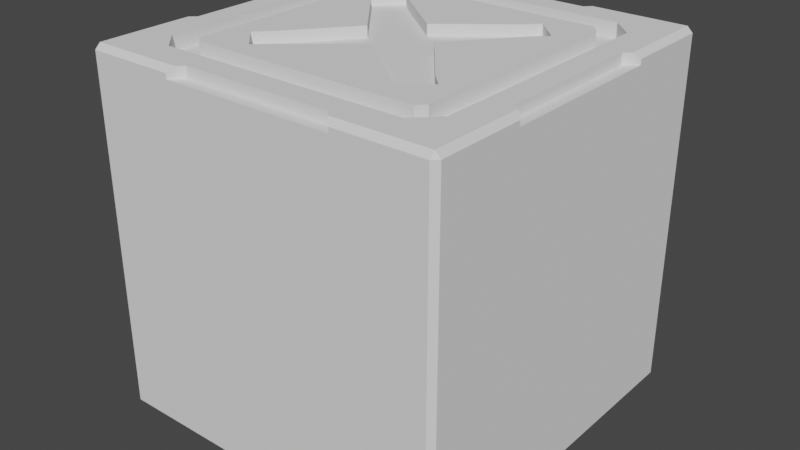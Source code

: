# Source: cubeAlter2.blend  (saved by Blender 3.1.7; exported with 4.5.12 LTS)
import bpy
from mathutils import Matrix  # noqa: F401  (used for matrix-valued properties, if any)

bpy.ops.wm.read_factory_settings(use_empty=True)
scene = bpy.context.scene
scene.name = 'Scene'

# ---- collections
col_collection = bpy.data.collections.new('Collection'); scene.collection.children.link(col_collection)

# ---- world
world_world = bpy.data.worlds.new('World'); scene.world = world_world
world_world.use_nodes = True; world_world.node_tree.nodes.clear()
_N = world_world.node_tree.nodes; _L = world_world.node_tree.links
n0 = _N.new('ShaderNodeOutputWorld'); n0.name = 'World Output'; n0.location = (300, 300)
n1 = _N.new('ShaderNodeBackground'); n1.name = 'Background'; n1.location = (10, 300)
n1.inputs[0].default_value = (0.05088, 0.05088, 0.05088, 1.0)
_L.new(n1.outputs[0], n0.inputs[0])
n0.is_active_output = True
world_world.color = (0.05088, 0.05088, 0.05088)
world_world.use_sun_shadow = False
world_world.sun_shadow_jitter_overblur = 0.0

# ---- meshes
me_cube_001 = bpy.data.meshes.new('Cube.001')
me_cube_001.from_pydata([(-0.4175, -0.935, 0.9414), (0.4175, 0.935, 0.9414), (-0.1906, -0.01421, 0.9383), (-0.935, 0.4175, 0.9414), (0.01421, -0.1906, 0.9383), (0.935, -0.4175, 0.9414), (-0.01421, 0.1906, 0.9383), (-0.4175, 0.935, 0.9414), (0.01421, 0.1906, 0.9383), (-0.935, -0.4175, 0.9414), (0.1906, 0.01421, 0.9383), (-0.8884, -0.8884, 1.0), (-0.01421, -0.1906, 0.9383), (-0.6324, -0.6736, 1.0), (-0.6736, -0.6324, 1.0), (0.4175, -0.935, 0.9414), (-0.6736, 0.6324, 1.0), (0.1906, -0.01421, 0.9383), (0.935, 0.4175, 0.9414), (-0.6324, 0.6736, 1.0), (0.1906, 0.01421, 0.9383), (-0.8884, 0.8884, 1.0), (0.6736, -0.6324, 1.0), (0.6324, -0.6736, 1.0), (0.8884, -0.8884, 1.0), (0.6324, 0.6736, 1.0), (-0.01421, -0.1906, 0.9383), (0.6736, 0.6324, 1.0), (-0.1906, 0.01421, 0.9383), (0.482, -0.3472, 0.9383), (0.8884, 0.8884, 1.0), (-0.6868, -0.8049, 1.0), (0.3472, -0.482, 0.9383), (-0.8049, -0.6868, 1.0), (-0.1906, 0.01421, 0.9383), (-0.8049, 0.6868, 1.0), (-0.6868, 0.8049, 1.0), (0.8049, -0.6868, 1.0), (0.6868, -0.8049, 1.0), (0.01421, -0.1906, 0.9383), (0.6868, 0.8049, 1.0), (0.5583, -0.4235, 0.9383), (0.8049, 0.6868, 1.0), (-0.6868, -0.8049, 0.9186), (0.4235, -0.5583, 0.9383), (-0.8049, -0.6868, 0.9186), (-0.8049, 0.6868, 0.9186), (-0.6868, 0.8049, 0.9186), (0.8049, -0.6868, 0.9186), (0.01421, 0.1906, 0.9383), (0.6868, -0.8049, 0.9186), (-0.3472, -0.482, 0.9383), (0.6868, 0.8049, 0.9186), (0.1906, -0.01421, 0.9383), (0.8049, 0.6868, 0.9186), (-0.6324, -0.6736, 0.9186), (-0.482, -0.3472, 0.9383), (-0.6736, -0.6324, 0.9186), (-0.6736, 0.6324, 0.9186), (-0.6324, 0.6736, 0.9186), (-0.1906, -0.01421, 0.9383), (0.6736, -0.6324, 0.9186), (0.6324, -0.6736, 0.9186), (0.6324, 0.6736, 0.9186), (-0.01421, 0.1906, 0.9383), (0.6736, 0.6324, 0.9186), (-0.4235, -0.5583, 0.9383), (-0.5583, -0.4235, 0.9383), (-0.482, 0.3472, 0.9383), (0.3472, 0.482, 0.9383), (-0.3472, 0.482, 0.9383), (0.482, 0.3472, 0.9383), (-0.5583, 0.4235, 0.9383), (0.4235, 0.5583, 0.9383), (-0.4235, 0.5583, 0.9383), (0.5583, 0.4235, 0.9383), (2.235e-08, -0.1764, 0.9383), (0.1764, -2.235e-08, 0.9383), (-3.725e-08, 0.2021, 0.9383), (-0.1764, 2.235e-08, 0.9383), (-0.01224, -0.1642, 0.9383), (-2.235e-08, 0.1764, 0.9383), (0.01224, 0.1642, 0.9383), (-0.2021, 2.98e-08, 0.9383), (-0.1971, -0.006216, 0.9383), (-0.1971, 0.006216, 0.9383), (-0.1906, 0.01421, 0.9383), (0.1642, -0.01224, 0.9383), (0.0, 0.0, 0.9383), (-0.1642, 0.01224, 0.9383), (-0.1659, 0.01237, 0.9383), (-0.1625, 0.01211, 0.9383), (-0.1906, 0.01421, 0.9383), (-0.1951, 2.235e-08, 0.9383), (0.2021, -3.725e-08, 0.9383), (7.451e-09, -0.2021, 0.9383), (0.006216, -0.1971, 0.9383), (0.01421, 0.1906, 0.9383), (7.451e-09, 0.1764, 0.9383), (-0.1642, 0.01224, 0.9383), (-0.1764, 1.863e-07, 0.9383), (-0.1764, 1.49e-08, 0.9383), (-0.006216, -0.1971, 0.9383), (-0.01421, -0.1906, 0.9383), (1.49e-08, -0.1951, 0.9383), (0.01224, 0.1642, 0.9383), (0.01237, 0.1659, 0.9383), (0.1642, -0.01224, 0.9383), (-0.01237, -0.1659, 0.9383), (-0.01421, -0.1906, 0.9383), (-0.01224, -0.1642, 0.9383), (0.1764, -1.49e-08, 0.9383), (0.01224, 0.1642, 0.9383), (-7.451e-09, -0.1764, 0.9383), (-0.5064, 0.4755, 1.0), (-0.3472, 0.482, 1.0), (-0.4235, 0.5583, 1.0), (-3.725e-08, 0.2021, 1.0), (0.2021, -3.725e-08, 1.0), (0.482, 0.3472, 1.0), (0.3472, 0.482, 1.0), (0.4235, 0.5583, 1.0), (0.5583, 0.4235, 1.0), (0.5583, -0.4235, 1.0), (0.5064, -0.4755, 1.0), (0.482, -0.3472, 1.0), (-0.5583, -0.4235, 1.0), (-0.5583, 0.4235, 1.0), (-0.4235, -0.5583, 1.0), (-0.482, -0.3472, 1.0), (-0.482, 0.3472, 1.0), (7.451e-09, -0.2021, 1.0), (-0.2021, 2.98e-08, 1.0), (0.4235, -0.5583, 1.0), (0.3472, -0.482, 1.0), (-0.3472, -0.482, 1.0), (-1.0, -0.4762, 0.9414), (-1.0, 0.4762, 0.9414), (-0.4762, 1.0, 0.9414), (0.4762, 1.0, 0.9414), (1.0, -0.4762, 0.9414), (1.0, 0.4762, 0.9414), (-0.4762, -1.0, 0.9414), (0.4762, -1.0, 0.9414), (0.4175, -0.935, 1.0), (-0.4175, -0.935, 1.0), (0.935, 0.4175, 1.0), (0.935, -0.4175, 1.0), (-0.4175, 0.935, 1.0), (0.4175, 0.935, 1.0), (-0.935, -0.4175, 1.0), (-0.935, 0.4175, 1.0), (-1.0, -0.97, -0.97), (-0.97, -0.97, -1.0), (-0.97, -1.0, -0.97), (-1.0, 0.97, -0.97), (-0.97, 1.0, -0.97), (-0.97, 0.97, -1.0), (0.97, -1.0, -0.97), (0.97, -0.97, -1.0), (1.0, -0.97, -0.97), (0.97, 1.0, -0.97), (1.0, 0.97, -0.97), (0.97, 0.97, -1.0), (-0.97, -1.0, 0.97), (-0.97, -0.97, 1.0), (-1.0, -0.97, 0.97), (-0.97, 1.0, 0.97), (-1.0, 0.97, 0.97), (-0.97, 0.97, 1.0), (0.97, 1.0, 0.97), (0.97, 0.97, 1.0), (1.0, 0.97, 0.97), (0.97, -1.0, 0.97), (1.0, -0.97, 0.97), (0.97, -0.97, 1.0), (-1.0, -0.4762, 0.97), (-0.97, -0.4491, 1.0), (-0.97, 0.4491, 1.0), (-1.0, 0.4762, 0.97), (-0.4762, 1.0, 0.97), (-0.4491, 0.97, 1.0), (0.4491, 0.97, 1.0), (0.4762, 1.0, 0.97), (0.97, -0.4491, 1.0), (1.0, -0.4762, 0.97), (1.0, 0.4762, 0.97), (0.97, 0.4491, 1.0), (-0.4491, -0.97, 1.0), (-0.4762, -1.0, 0.97), (0.4762, -1.0, 0.97), (0.4491, -0.97, 1.0)], [], [(183, 170, 161, 156, 167, 180, 138, 139), (185, 174, 160, 162, 172, 186, 141, 140), (177, 165, 11, 33, 35, 21, 169, 178, 151, 150), (179, 168, 155, 152, 166, 176, 136, 137), (189, 164, 154, 158, 173, 190, 143, 142), (169, 21, 36, 40, 30, 171, 182, 149, 148, 181), (123, 124, 22, 27, 25, 19, 16, 114, 116, 115, 117, 120, 121, 122, 119, 118, 125), (127, 114, 16, 14, 13, 23, 22, 124, 133, 134, 131, 135, 128, 126, 129, 132, 130), (9, 136, 176, 177, 150), (187, 171, 30, 42, 37, 24, 175, 184, 147, 146), (11, 31, 33), (35, 36, 21), (37, 38, 24), (40, 42, 30), (24, 38, 31, 11, 165, 188, 145, 144, 191, 175), (35, 33, 45, 46), (13, 14, 57, 55), (23, 13, 55, 62), (36, 35, 46, 47), (19, 25, 63, 59), (27, 22, 61, 65), (42, 40, 52, 54), (31, 38, 50, 43), (55, 57, 45, 43), (58, 59, 47, 46), (61, 62, 50, 48), (63, 65, 54, 52), (57, 58, 46, 45), (65, 61, 48, 54), (59, 63, 52, 47), (62, 55, 43, 50), (16, 19, 59, 58), (38, 37, 48, 50), (22, 23, 62, 61), (37, 42, 54, 48), (25, 27, 65, 63), (40, 36, 47, 52), (14, 16, 58, 57), (33, 31, 43, 45), (101, 79, 60, 2), (113, 80, 108, 110, 101, 2, 109), (80, 110, 108), (109, 26, 76, 113), (97, 49, 81, 98), (10, 20, 111, 77), (82, 112, 106), (111, 20, 97, 98, 82, 106, 112), (99, 89, 79, 100), (99, 100, 91), (89, 99, 98, 81), (101, 100, 79), (110, 80, 88, 82, 98, 99, 91, 100, 101), (107, 87, 77, 111), (82, 105, 112), (82, 88, 107, 111, 112, 105), (113, 107, 88, 80), (87, 107, 113, 76), (132, 83, 68, 130), (115, 70, 78, 117), (86, 28, 34, 64, 78, 70, 68, 83, 85), (85, 83, 84, 93), (28, 86, 92), (85, 93, 84, 60, 79, 28, 92, 86), (34, 28, 6, 64), (89, 81, 6, 28, 79, 90), (89, 90, 79), (78, 64, 6, 81, 49), (114, 127, 72, 74, 116), (68, 72, 127, 130), (116, 74, 70, 115), (70, 74, 72, 68), (53, 17, 39, 4), (76, 39, 17, 77, 87), (117, 78, 69, 120), (71, 94, 118, 119), (49, 97, 8, 20, 10, 94, 71, 69, 78), (53, 94, 10, 77, 17), (8, 97, 20), (121, 73, 75, 122), (120, 69, 73, 121), (75, 71, 119, 122), (71, 75, 73, 69), (95, 51, 135, 131), (129, 56, 83, 132), (103, 12, 2, 60, 84, 83, 56, 51, 95, 102), (102, 95, 96, 104), (96, 39, 76, 26, 103, 102, 104), (12, 103, 26, 109), (109, 2, 12), (66, 67, 126, 128), (51, 66, 128, 135), (126, 67, 56, 129), (56, 67, 66, 51), (94, 29, 125, 118), (32, 95, 131, 134), (29, 94, 53, 4, 39, 96, 95, 32), (123, 41, 44, 133, 124), (125, 29, 41, 123), (44, 32, 134, 133), (32, 44, 41, 29), (145, 0, 15, 144), (15, 143, 190, 191, 144), (143, 15, 0, 142), (147, 5, 18, 146), (188, 189, 142, 0, 145), (146, 18, 141, 186, 187), (18, 5, 140, 141), (3, 9, 150, 151), (178, 179, 137, 3, 151), (148, 7, 138, 180, 181), (136, 9, 3, 137), (1, 7, 148, 149), (182, 183, 139, 1, 149), (184, 185, 140, 5, 147), (7, 1, 139, 138), (152, 153, 154), (155, 156, 157), (158, 159, 160), (161, 162, 163), (164, 165, 166), (167, 168, 169), (170, 171, 172), (173, 174, 175), (152, 155, 157, 153), (153, 159, 158, 154), (156, 161, 163, 157), (154, 164, 166, 152), (155, 168, 167, 156), (165, 177, 176, 166), (170, 183, 182, 171), (171, 187, 186, 172), (175, 191, 190, 173), (168, 179, 178, 169), (169, 181, 180, 167), (174, 185, 184, 175), (159, 163, 162, 160), (161, 170, 172, 162), (160, 174, 173, 158), (164, 189, 188, 165), (157, 163, 159, 153)])
_uv = me_cube_001.uv_layers.new(name='UVMap')
_uv.uv.foreach_set('vector', [0.6213, 0.4345, 0.6213, 0.4963, 0.3787, 0.4963, 0.3787, 0.2537, 0.6213, 0.2538, 0.6213, 0.3155, 0.6177, 0.3155, 0.6177, 0.4345, 0.6212, 0.6845, 0.6213, 0.7462, 0.3787, 0.7462, 0.3787, 0.5038, 0.6213, 0.5038, 0.6213, 0.5655, 0.6177, 0.5655, 0.6177, 0.6845, 0.8693, 0.6802, 0.8676, 0.7426, 0.8476, 0.7226, 0.8384, 0.7004, 0.8384, 0.5496, 0.8476, 0.5274, 0.8676, 0.5074, 0.8693, 0.5698, 0.8627, 0.575, 0.8627, 0.675, 0.6212, 0.1845, 0.6213, 0.2463, 0.3787, 0.2462, 0.3787, 0.00375, 0.6213, 0.00375, 0.6213, 0.06547, 0.6177, 0.06547, 0.6177, 0.1845, 0.6213, 0.9345, 0.6213, 0.9963, 0.3787, 0.9962, 0.3787, 0.7538, 0.6213, 0.7537, 0.6213, 0.8155, 0.6177, 0.8155, 0.6177, 0.9345, 0.8676, 0.5074, 0.8476, 0.5274, 0.8254, 0.5366, 0.6746, 0.5366, 0.6524, 0.5274, 0.6324, 0.5074, 0.6948, 0.5057, 0.7, 0.5123, 0.8, 0.5123, 0.8052, 0.5057, 0.6887, 0.6715, 0.6944, 0.6772, 0.676, 0.6945, 0.676, 0.5555, 0.6805, 0.551, 0.8195, 0.551, 0.824, 0.5555, 0.8056, 0.5728, 0.7965, 0.5637, 0.7881, 0.572, 0.75, 0.6028, 0.7119, 0.572, 0.7035, 0.5637, 0.6887, 0.5785, 0.697, 0.5869, 0.7278, 0.625, 0.697, 0.6631, 0.8113, 0.5785, 0.8056, 0.5728, 0.824, 0.5555, 0.824, 0.6945, 0.8195, 0.699, 0.6805, 0.699, 0.676, 0.6945, 0.6944, 0.6772, 0.7035, 0.6863, 0.7119, 0.678, 0.75, 0.6472, 0.7881, 0.678, 0.7965, 0.6863, 0.8113, 0.6715, 0.803, 0.6631, 0.7722, 0.625, 0.803, 0.5869, 0.375, 0.25, 0.375, 0.3887, 0.436, 0.3887, 0.5, 0.3247, 0.5, 0.25, 0.6307, 0.5698, 0.6324, 0.5074, 0.6524, 0.5274, 0.6616, 0.5496, 0.6616, 0.7004, 0.6524, 0.7226, 0.6324, 0.7426, 0.6307, 0.6802, 0.6373, 0.675, 0.6373, 0.575, 0.8476, 0.7226, 0.8254, 0.7134, 0.8384, 0.7004, 0.8384, 0.5496, 0.8254, 0.5366, 0.8476, 0.5274, 0.6616, 0.7004, 0.6746, 0.7134, 0.6524, 0.7226, 0.6746, 0.5366, 0.6616, 0.5496, 0.6524, 0.5274, 0.6524, 0.7226, 0.6746, 0.7134, 0.8254, 0.7134, 0.8476, 0.7226, 0.8676, 0.7426, 0.8052, 0.7443, 0.8, 0.7377, 0.7, 0.7377, 0.6948, 0.7443, 0.6324, 0.7426, 0.8384, 0.5496, 0.8384, 0.7004, 0.8384, 0.7004, 0.8384, 0.5496, 0.8195, 0.699, 0.824, 0.6945, 0.824, 0.6945, 0.8195, 0.699, 0.6805, 0.699, 0.8195, 0.699, 0.8195, 0.699, 0.6805, 0.699, 0.8254, 0.5366, 0.8384, 0.5496, 0.8384, 0.5496, 0.8254, 0.5366, 0.8195, 0.551, 0.6805, 0.551, 0.6805, 0.551, 0.8195, 0.551, 0.676, 0.5555, 0.676, 0.6945, 0.676, 0.6945, 0.676, 0.5555, 0.6616, 0.5496, 0.6746, 0.5366, 0.6746, 0.5366, 0.6616, 0.5496, 0.8254, 0.7134, 0.6746, 0.7134, 0.6746, 0.7134, 0.8254, 0.7134, 0.8195, 0.699, 0.824, 0.6945, 0.8384, 0.7004, 0.8254, 0.7134, 0.824, 0.5555, 0.8195, 0.551, 0.8254, 0.5366, 0.8384, 0.5496, 0.676, 0.6945, 0.6805, 0.699, 0.6746, 0.7134, 0.6616, 0.7004, 0.6805, 0.551, 0.676, 0.5555, 0.6616, 0.5496, 0.6746, 0.5366, 0.824, 0.6945, 0.824, 0.5555, 0.8384, 0.5496, 0.8384, 0.7004, 0.676, 0.5555, 0.676, 0.6945, 0.6616, 0.7004, 0.6616, 0.5496, 0.8195, 0.551, 0.6805, 0.551, 0.6746, 0.5366, 0.8254, 0.5366, 0.6805, 0.699, 0.8195, 0.699, 0.8254, 0.7134, 0.6746, 0.7134, 0.824, 0.5555, 0.8195, 0.551, 0.8195, 0.551, 0.824, 0.5555, 0.6746, 0.7134, 0.6616, 0.7004, 0.6616, 0.7004, 0.6746, 0.7134, 0.676, 0.6945, 0.6805, 0.699, 0.6805, 0.699, 0.676, 0.6945, 0.6616, 0.7004, 0.6616, 0.5496, 0.6616, 0.5496, 0.6616, 0.7004, 0.6805, 0.551, 0.676, 0.5555, 0.676, 0.5555, 0.6805, 0.551, 0.6746, 0.5366, 0.8254, 0.5366, 0.8254, 0.5366, 0.6746, 0.5366, 0.824, 0.6945, 0.824, 0.5555, 0.824, 0.5555, 0.824, 0.6945, 0.8384, 0.7004, 0.8254, 0.7134, 0.8254, 0.7134, 0.8384, 0.7004, 0.375, 0.5173, 0.375, 0.5173, 0.375, 0.5, 0.375, 0.5, 0.125, 0.5173, 0.1423, 0.5173, 0.1412, 0.5162, 0.1423, 0.5173, 0.375, 0.5173, 0.375, 0.5, 0.125, 0.5, 0.1423, 0.5173, 0.1423, 0.5173, 0.1412, 0.5162, 0.125, 0.5, 0.125, 0.5, 0.125, 0.5173, 0.125, 0.5173, 0.375, 0.75, 0.375, 0.75, 0.375, 0.7327, 0.375, 0.7327, 0.125, 0.75, 0.125, 0.75, 0.125, 0.7327, 0.125, 0.7327, 0.3577, 0.7327, 0.3577, 0.7327, 0.3588, 0.7338, 0.125, 0.7327, 0.125, 0.75, 0.375, 0.75, 0.375, 0.7327, 0.3577, 0.7327, 0.3588, 0.7338, 0.3577, 0.7327, 0.375, 0.5323, 0.375, 0.5323, 0.375, 0.5173, 0.375, 0.5173, 0.375, 0.5323, 0.375, 0.5173, 0.3737, 0.5332, 0.375, 0.5323, 0.375, 0.5323, 0.375, 0.7327, 0.375, 0.7327, 0.375, 0.5173, 0.375, 0.5173, 0.375, 0.5173, 0.1423, 0.5173, 0.1423, 0.5173, 0.25, 0.625, 0.3577, 0.7327, 0.375, 0.7327, 0.375, 0.5323, 0.3737, 0.5332, 0.375, 0.5173, 0.375, 0.5173, 0.125, 0.7177, 0.125, 0.7177, 0.125, 0.7327, 0.125, 0.7327, 0.3577, 0.7327, 0.3577, 0.7327, 0.3577, 0.7327, 0.3577, 0.7327, 0.25, 0.625, 0.125, 0.7177, 0.125, 0.7327, 0.3577, 0.7327, 0.3577, 0.7327, 0.125, 0.5173, 0.125, 0.7177, 0.25, 0.625, 0.1423, 0.5173, 0.125, 0.7177, 0.125, 0.7177, 0.125, 0.5173, 0.125, 0.5173, 0.5, 0.5, 0.375, 0.5, 0.375, 0.5, 0.5, 0.5, 0.5, 0.75, 0.375, 0.75, 0.375, 0.75, 0.5, 0.75, 0.375, 0.5163, 0.375, 0.5163, 0.375, 0.5163, 0.375, 0.7337, 0.375, 0.75, 0.375, 0.75, 0.375, 0.5, 0.375, 0.5, 0.375, 0.5072, 0.375, 0.5072, 0.375, 0.5, 0.375, 0.5, 0.375, 0.505, 0.375, 0.5163, 0.375, 0.5163, 0.375, 0.5163, 0.375, 0.5072, 0.375, 0.505, 0.375, 0.5, 0.375, 0.5, 0.375, 0.5173, 0.375, 0.5163, 0.375, 0.5163, 0.375, 0.5163, 0.375, 0.5163, 0.375, 0.5163, 0.375, 0.7337, 0.375, 0.7337, 0.375, 0.5323, 0.375, 0.7327, 0.375, 0.7337, 0.375, 0.5163, 0.375, 0.5173, 0.375, 0.5313, 0.375, 0.5323, 0.375, 0.5313, 0.375, 0.5173, 0.375, 0.75, 0.375, 0.7337, 0.375, 0.7337, 0.375, 0.7327, 0.375, 0.75, 0.5, 0.5963, 0.5, 0.5, 0.375, 0.5, 0.375, 0.75, 0.5, 0.75, 0.375, 0.5, 0.375, 0.5, 0.5, 0.5, 0.5, 0.5, 0.5, 0.75, 0.375, 0.75, 0.375, 0.75, 0.5, 0.75, 0.375, 0.75, 0.375, 0.75, 0.375, 0.5, 0.375, 0.5, 0.375, 0.75, 0.375, 0.75, 0.125, 0.75, 0.125, 0.75, 0.125, 0.7327, 0.125, 0.75, 0.375, 0.75, 0.375, 0.7327, 0.3577, 0.7327, 0.5, 0.5, 0.375, 0.5, 0.375, 0.5, 0.5, 0.5, 0.375, 0.75, 0.375, 0.75, 0.5, 0.75, 0.5, 0.75, 0.375, 0.5163, 0.375, 0.5163, 0.375, 0.5163, 0.375, 0.7337, 0.375, 0.7337, 0.375, 0.75, 0.375, 0.75, 0.375, 0.5, 0.375, 0.5, 0.375, 0.75, 0.375, 0.75, 0.375, 0.7337, 0.375, 0.7327, 0.375, 0.75, 0.375, 0.5163, 0.375, 0.5163, 0.375, 0.7337, 0.5, 0.625, 0.375, 0.75, 0.375, 0.75, 0.5, 0.625, 0.5, 0.5, 0.375, 0.5, 0.375, 0.5, 0.5, 0.5, 0.375, 0.75, 0.375, 0.75, 0.5, 0.75, 0.5, 0.75, 0.375, 0.75, 0.375, 0.75, 0.375, 0.5, 0.375, 0.5, 0.375, 0.5, 0.375, 0.5, 0.5, 0.5, 0.5, 0.5, 0.5, 0.75, 0.375, 0.75, 0.375, 0.75, 0.5, 0.75, 0.375, 0.5163, 0.375, 0.5163, 0.375, 0.7337, 0.375, 0.7337, 0.375, 0.7428, 0.375, 0.75, 0.375, 0.75, 0.375, 0.5, 0.375, 0.5, 0.375, 0.5073, 0.375, 0.5073, 0.375, 0.5, 0.375, 0.5, 0.375, 0.505, 0.375, 0.5, 0.375, 0.5, 0.375, 0.5173, 0.375, 0.5163, 0.375, 0.5163, 0.375, 0.5073, 0.375, 0.505, 0.375, 0.5163, 0.375, 0.5163, 0.375, 0.5163, 0.375, 0.5163, 0.375, 0.5163, 0.375, 0.7337, 0.375, 0.5163, 0.375, 0.75, 0.375, 0.75, 0.5, 0.625, 0.5, 0.625, 0.375, 0.5, 0.375, 0.5, 0.5, 0.5, 0.5, 0.5, 0.5, 0.75, 0.375, 0.75, 0.375, 0.75, 0.5, 0.75, 0.375, 0.75, 0.375, 0.75, 0.375, 0.5, 0.375, 0.5, 0.375, 0.5, 0.375, 0.5, 0.5, 0.5, 0.5, 0.5, 0.375, 0.75, 0.375, 0.75, 0.5, 0.75, 0.5, 0.75, 0.375, 0.5, 0.375, 0.5, 0.375, 0.5163, 0.375, 0.7337, 0.375, 0.7337, 0.375, 0.7428, 0.375, 0.75, 0.375, 0.75, 0.5, 0.5, 0.375, 0.5, 0.375, 0.75, 0.5, 0.75, 0.5, 0.5963, 0.5, 0.5, 0.375, 0.5, 0.375, 0.5, 0.5, 0.5, 0.375, 0.75, 0.375, 0.75, 0.5, 0.75, 0.5, 0.75, 0.375, 0.75, 0.375, 0.75, 0.375, 0.5, 0.375, 0.5, 0.5, 0.0, 0.375, 0.25, 0.375, 0.25, 0.5, 0.0, 0.375, 0.25, 0.375, 0.3887, 0.436, 0.3887, 0.5, 0.3247, 0.5, 0.25, 0.2637, 0.5, 0.125, 0.5, 0.125, 0.75, 0.2637, 0.75, 0.5, 0.125, 0.375, 0.25, 0.375, 0.25, 0.5, 0.125, 0.5, 0.9253, 0.436, 0.8613, 0.375, 0.8613, 0.375, 1.0, 0.5, 1.0, 0.5, 0.25, 0.375, 0.25, 0.375, 0.3887, 0.436, 0.3887, 0.5, 0.3247, 0.125, 0.5, 0.125, 0.75, 0.2637, 0.75, 0.2637, 0.5, 0.375, 0.25, 0.375, 0.25, 0.5, 0.125, 0.5, 0.125, 0.5, 0.9253, 0.436, 0.8613, 0.375, 0.8613, 0.375, 1.0, 0.5, 1.0, 0.5, 0.25, 0.375, 0.25, 0.375, 0.3887, 0.436, 0.3887, 0.5, 0.3247, 0.2637, 0.5, 0.125, 0.5, 0.125, 0.75, 0.2637, 0.75, 0.375, 0.25, 0.375, 0.25, 0.5, 0.0, 0.5, 0.0, 0.5, 0.9253, 0.436, 0.8613, 0.375, 0.8613, 0.375, 1.0, 0.5, 1.0, 0.5, 0.9253, 0.436, 0.8613, 0.375, 0.8613, 0.375, 1.0, 0.5, 1.0, 0.125, 0.5, 0.125, 0.75, 0.2637, 0.75, 0.2637, 0.5, 0.125, 0.7462, 0.125, 0.7462, 0.1287, 0.75, 0.3787, 0.2462, 0.3787, 0.25, 0.375, 0.2463, 0.3712, 0.75, 0.3712, 0.75, 0.375, 0.7462, 0.3787, 0.4963, 0.3787, 0.5, 0.375, 0.4963, 0.6213, 0.9963, 0.625, 0.9963, 0.6213, 1.0, 0.6213, 0.25, 0.6213, 0.25, 0.625, 0.2463, 0.6213, 0.4963, 0.625, 0.4963, 0.6213, 0.5, 0.6213, 0.7537, 0.6213, 0.75, 0.625, 0.7537, 0.125, 0.7462, 0.125, 0.5037, 0.1287, 0.5038, 0.1287, 0.7462, 0.1287, 0.7462, 0.3713, 0.7463, 0.3712, 0.75, 0.1287, 0.75, 0.1287, 0.5, 0.3712, 0.5, 0.3713, 0.5038, 0.1287, 0.5038, 0.3787, 0.0, 0.6213, 0.0, 0.6213, 0.00375, 0.3787, 0.00375, 0.3787, 0.2462, 0.6213, 0.2463, 0.6213, 0.2538, 0.3787, 0.2537, 0.625, 0.00375, 0.625, 0.06547, 0.6213, 0.06547, 0.6213, 0.00375, 0.6213, 0.4963, 0.6213, 0.4345, 0.625, 0.4345, 0.625, 0.4963, 0.6324, 0.5074, 0.6307, 0.5698, 0.6213, 0.5655, 0.6213, 0.5038, 0.625, 0.7537, 0.625, 0.8155, 0.6213, 0.8155, 0.6213, 0.7537, 0.6213, 0.2463, 0.6212, 0.1845, 0.625, 0.1845, 0.625, 0.2463, 0.625, 0.2537, 0.625, 0.3155, 0.6213, 0.3155, 0.6213, 0.2538, 0.6213, 0.7462, 0.6212, 0.6845, 0.6307, 0.6802, 0.6324, 0.7426, 0.3713, 0.7463, 0.3713, 0.5038, 0.3787, 0.5038, 0.3787, 0.7462, 0.3787, 0.4963, 0.6213, 0.4963, 0.6213, 0.5038, 0.3787, 0.5038, 0.3787, 0.7462, 0.6213, 0.7462, 0.6213, 0.7537, 0.3787, 0.7538, 0.6213, 0.9963, 0.6213, 0.9345, 0.625, 0.9345, 0.625, 0.9963, 0.1287, 0.5038, 0.3713, 0.5038, 0.3713, 0.7463, 0.1287, 0.7462])
me_cube_001.use_remesh_fix_poles = True
me_cube_001.use_remesh_preserve_attributes = False
me_cube_001.update()

# ---- objects
ob_cube = bpy.data.objects.new('Cube', me_cube_001)

# ---- transforms, parenting, visibility, modifiers, constraints
ob_cube.location = (0.0, 0.0, 0.0)

# ---- collection membership
col_collection.objects.link(ob_cube)

# ---- scene / render settings (as saved in the file)
scene.frame_start = 1; scene.frame_end = 250; scene.frame_set(1)
scene.render.engine = 'BLENDER_EEVEE_NEXT'
scene.cycles.sampling_pattern = 'TABULATED_SOBOL'
scene.cycles.use_light_tree = False
scene.view_settings.view_transform = 'Filmic'
bpy.context.view_layer.update()

# ---- added for rendering (the .blend has no active camera and no usable light): camera, sun
cam_auto = bpy.data.cameras.new('AutoCamera')
cam_auto.lens = 50.0
cam_auto.sensor_width = 36.0
cam_auto.clip_end = 1000.0
ob_auto_camera = bpy.data.objects.new('AutoCamera', cam_auto)
scene.collection.objects.link(ob_auto_camera)
ob_auto_camera.location = (3.20507, -3.84609, 2.56406)
ob_auto_camera.rotation_euler = (1.09748, -7.21219e-08, 0.694738)
scene.camera = ob_auto_camera
light_auto_sun = bpy.data.lights.new('AutoSun', 'SUN')
light_auto_sun.energy = 3.0
light_auto_sun.angle = 0.0523599
ob_auto_sun = bpy.data.objects.new('AutoSun', light_auto_sun)
scene.collection.objects.link(ob_auto_sun)
ob_auto_sun.rotation_euler = (0.872665, 0.174533, 0.523599)
bpy.context.view_layer.update()
